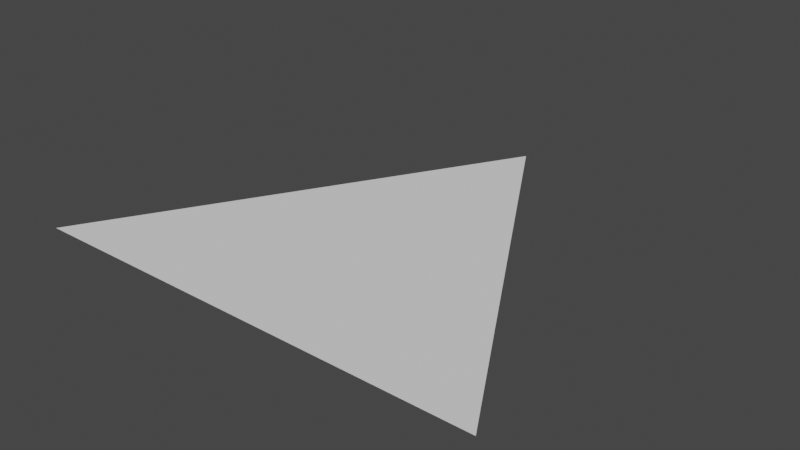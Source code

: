 # Source: snowparticle.blend  (saved by Blender 2.83.18; exported with 4.5.12 LTS)
import bpy
from mathutils import Matrix  # noqa: F401  (used for matrix-valued properties, if any)

bpy.ops.wm.read_factory_settings(use_empty=True)
scene = bpy.context.scene
scene.name = 'Scene'

# ---- collections
col_collection = bpy.data.collections.new('Collection'); scene.collection.children.link(col_collection)

# ---- world
world_world = bpy.data.worlds.new('World'); scene.world = world_world
world_world.use_nodes = True; world_world.node_tree.nodes.clear()
_N = world_world.node_tree.nodes; _L = world_world.node_tree.links
n0 = _N.new('ShaderNodeOutputWorld'); n0.name = 'World Output'; n0.location = (300, 300)
n1 = _N.new('ShaderNodeBackground'); n1.name = 'Background'; n1.location = (10, 300)
n1.inputs[0].default_value = (0.05088, 0.05088, 0.05088, 1.0)
_L.new(n1.outputs[0], n0.inputs[0])
n0.is_active_output = True
world_world.color = (0.05088, 0.05088, 0.05088)
world_world.use_sun_shadow = False
world_world.sun_shadow_jitter_overblur = 0.0

# ---- meshes
me_cylinder = bpy.data.meshes.new('Cylinder')
me_cylinder.from_pydata([(9.462e-08, 2.881, 0.0), (2.495, -1.441, 0.0), (-2.495, -1.441, 0.0)], [], [(1, 0, 2)])
_uv = me_cylinder.uv_layers.new(name='UVMap')
_uv.uv.foreach_set('vector', [0.4578, 0.13, 0.25, 0.49, 0.04215, 0.13])
me_cylinder.use_remesh_fix_poles = True
me_cylinder.use_remesh_preserve_attributes = False
me_cylinder.use_mirror_vertex_groups = False
me_cylinder.update()

# ---- objects
ob_cylinder = bpy.data.objects.new('Cylinder', me_cylinder)

# ---- transforms, parenting, visibility, modifiers, constraints
ob_cylinder.location = (0.0, 0.0, 0.0)
ob_cylinder.lineart.crease_threshold = 0.0

# ---- collection membership
col_collection.objects.link(ob_cylinder)

# ---- scene / render settings (as saved in the file)
scene.frame_start = 1; scene.frame_end = 250; scene.frame_set(1)
scene.render.engine = 'BLENDER_EEVEE_NEXT'
scene.cycles.use_denoising = False
scene.cycles.samples = 128
scene.cycles.sampling_pattern = 'TABULATED_SOBOL'
scene.cycles.use_adaptive_sampling = False
scene.cycles.use_light_tree = False
scene.view_settings.view_transform = 'Filmic'
bpy.context.view_layer.update()

# ---- added for rendering (the .blend has no active camera and no usable light): camera, sun
cam_auto = bpy.data.cameras.new('AutoCamera')
cam_auto.lens = 50.0
cam_auto.sensor_width = 36.0
cam_auto.clip_end = 1000.0
ob_auto_camera = bpy.data.objects.new('AutoCamera', cam_auto)
scene.collection.objects.link(ob_auto_camera)
ob_auto_camera.location = (6.10808, -6.60939, 4.88646)
ob_auto_camera.rotation_euler = (1.09748, -7.21219e-08, 0.694738)
scene.camera = ob_auto_camera
light_auto_sun = bpy.data.lights.new('AutoSun', 'SUN')
light_auto_sun.energy = 3.0
light_auto_sun.angle = 0.0523599
ob_auto_sun = bpy.data.objects.new('AutoSun', light_auto_sun)
scene.collection.objects.link(ob_auto_sun)
ob_auto_sun.rotation_euler = (0.872665, 0.174533, 0.523599)
bpy.context.view_layer.update()

